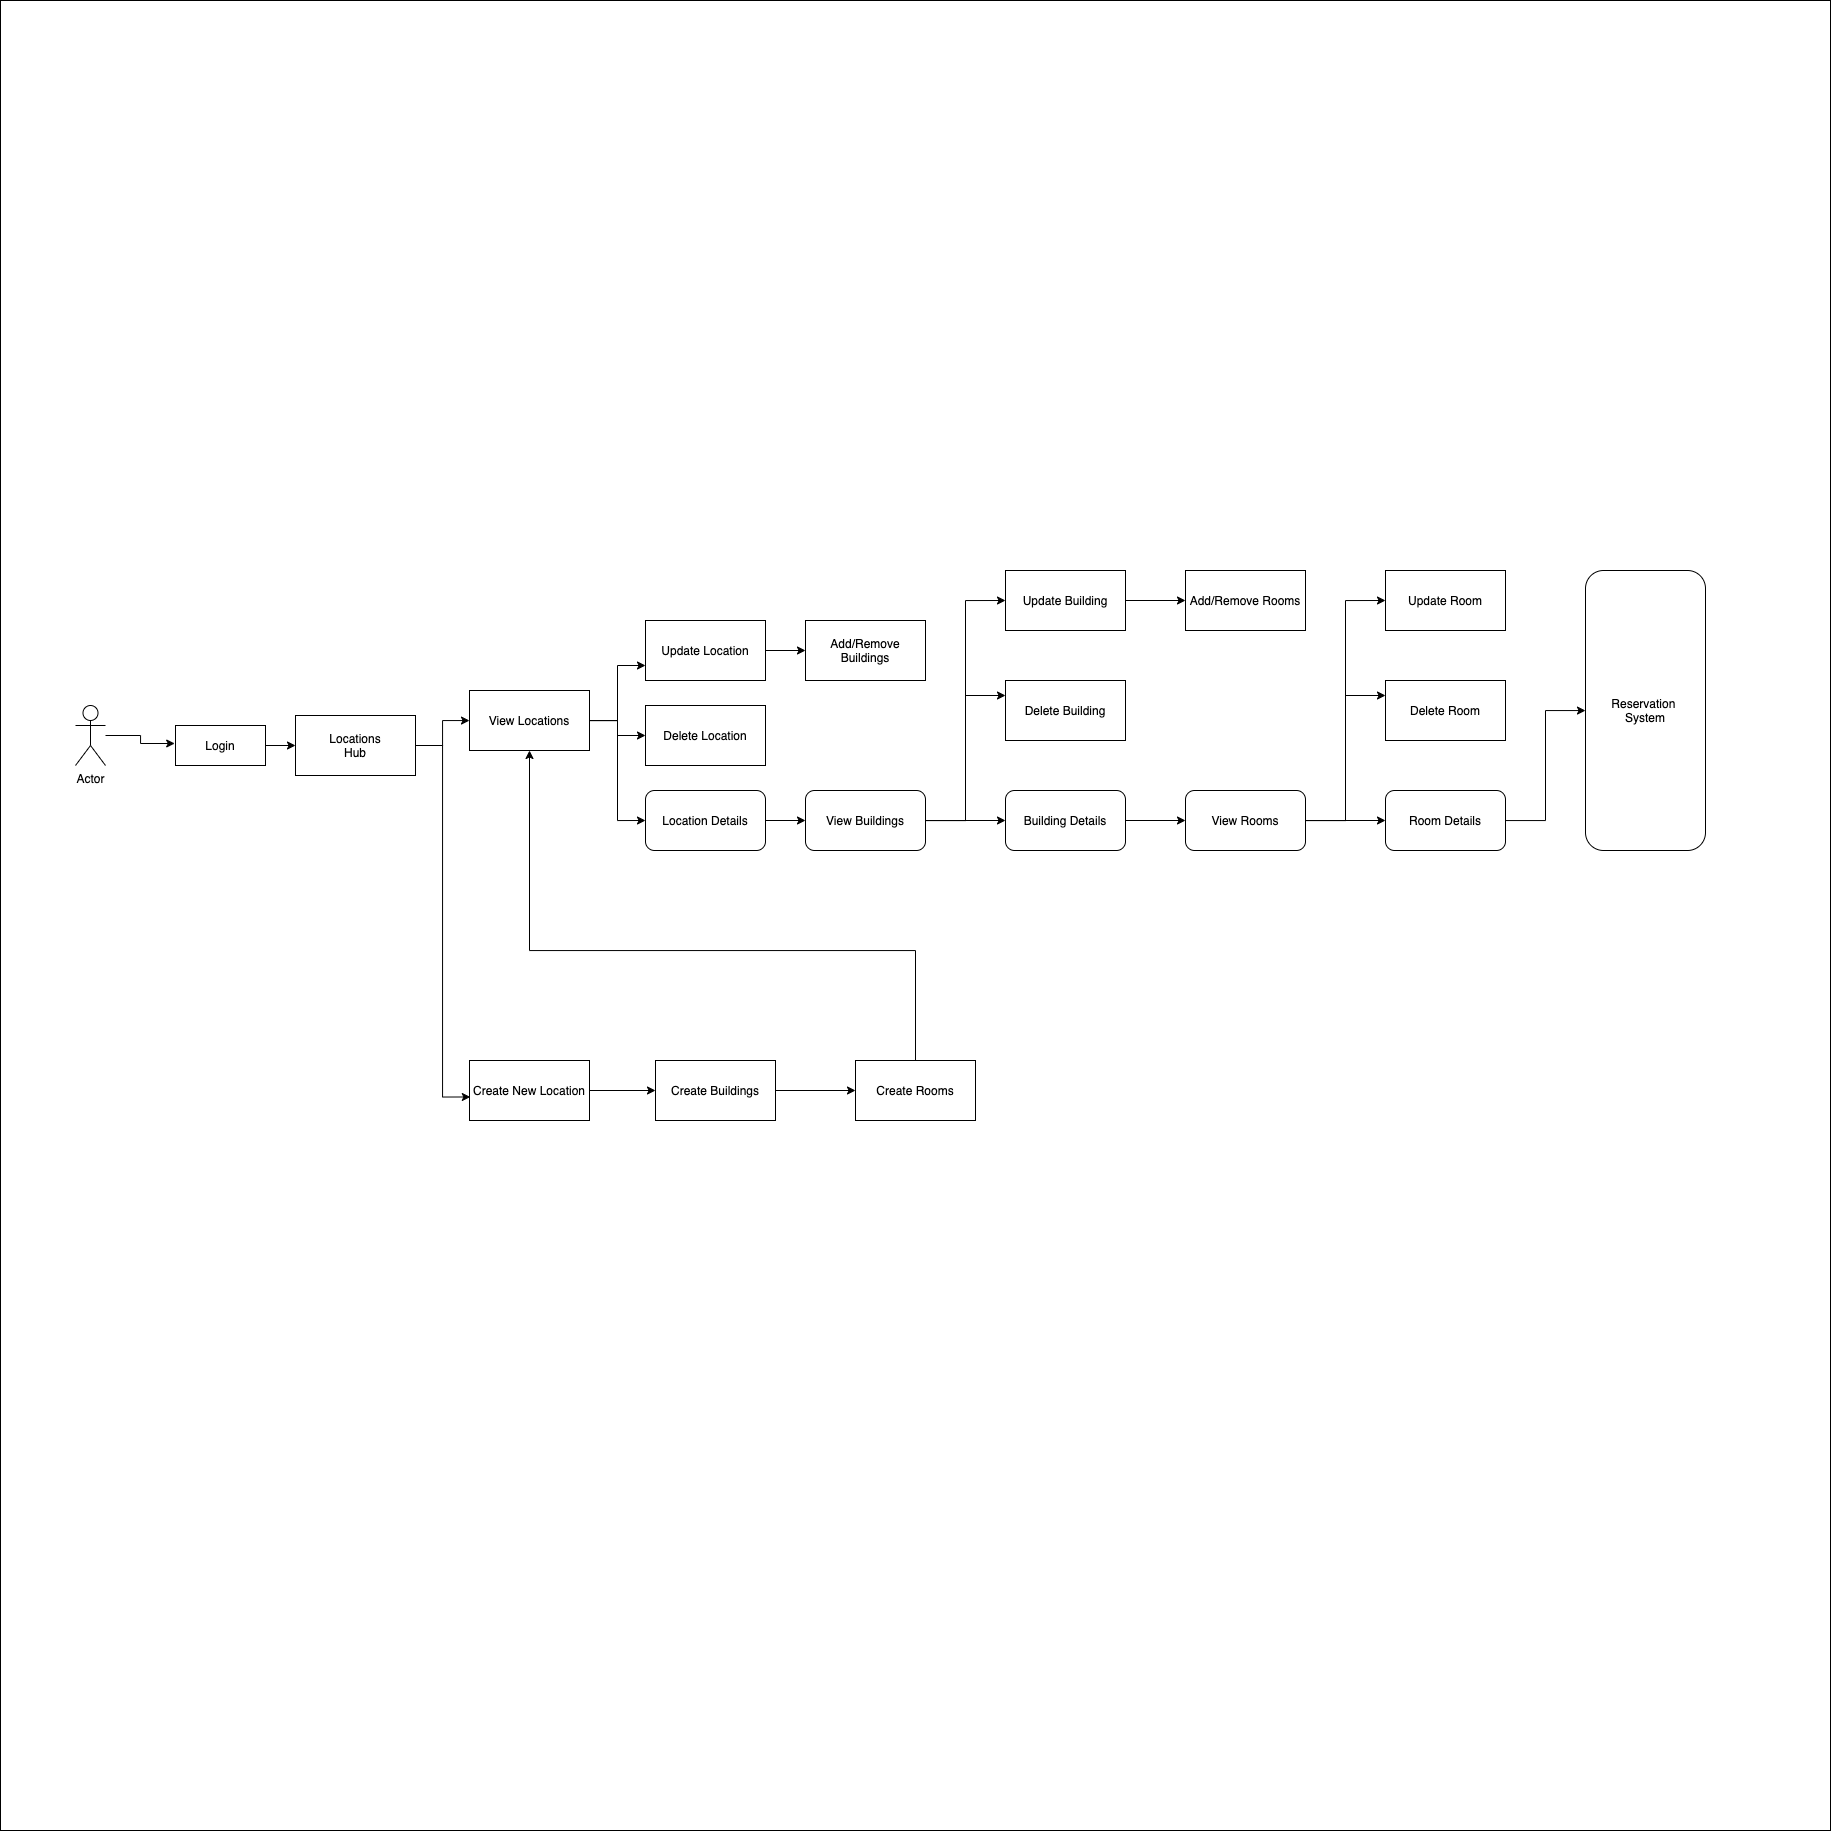

The diagram above was exported from draw.io. Its source (the exported page's mxGraphModel, read from the mxfile embedded in the PNG):
<mxGraphModel dx="1940" dy="1809" grid="1" gridSize="10" guides="1" tooltips="1" connect="1" arrows="1" fold="1" page="1" pageScale="1" pageWidth="827" pageHeight="1169" math="0" shadow="0">
  <root>
    <mxCell id="WIyWlLk6GJQsqaUBKTNV-0" />
    <mxCell id="WIyWlLk6GJQsqaUBKTNV-1" parent="WIyWlLk6GJQsqaUBKTNV-0" />
    <mxCell id="vmIrn5bWVvtxDMLfin6L-1" value="" style="whiteSpace=wrap;html=1;aspect=fixed;" parent="WIyWlLk6GJQsqaUBKTNV-1" vertex="1">
      <mxGeometry x="-55" y="-330" width="1830" height="1830" as="geometry" />
    </mxCell>
    <mxCell id="vmIrn5bWVvtxDMLfin6L-24" style="edgeStyle=orthogonalEdgeStyle;rounded=0;orthogonalLoop=1;jettySize=auto;html=1;entryX=-0.009;entryY=0.45;entryDx=0;entryDy=0;entryPerimeter=0;" parent="WIyWlLk6GJQsqaUBKTNV-1" source="vmIrn5bWVvtxDMLfin6L-2" target="vmIrn5bWVvtxDMLfin6L-6" edge="1">
      <mxGeometry relative="1" as="geometry" />
    </mxCell>
    <mxCell id="vmIrn5bWVvtxDMLfin6L-2" value="Actor" style="shape=umlActor;verticalLabelPosition=bottom;verticalAlign=top;html=1;outlineConnect=0;fillColor=#ffffff;" parent="WIyWlLk6GJQsqaUBKTNV-1" vertex="1">
      <mxGeometry x="20" y="375" width="30" height="60" as="geometry" />
    </mxCell>
    <mxCell id="vmIrn5bWVvtxDMLfin6L-15" style="edgeStyle=orthogonalEdgeStyle;rounded=0;orthogonalLoop=1;jettySize=auto;html=1;entryX=0;entryY=0.5;entryDx=0;entryDy=0;" parent="WIyWlLk6GJQsqaUBKTNV-1" source="vmIrn5bWVvtxDMLfin6L-6" target="vmIrn5bWVvtxDMLfin6L-11" edge="1">
      <mxGeometry relative="1" as="geometry" />
    </mxCell>
    <mxCell id="vmIrn5bWVvtxDMLfin6L-6" value="Login" style="rounded=0;whiteSpace=wrap;html=1;fillColor=#ffffff;" parent="WIyWlLk6GJQsqaUBKTNV-1" vertex="1">
      <mxGeometry x="120" y="395" width="90" height="40" as="geometry" />
    </mxCell>
    <mxCell id="vmIrn5bWVvtxDMLfin6L-19" style="edgeStyle=orthogonalEdgeStyle;rounded=0;orthogonalLoop=1;jettySize=auto;html=1;" parent="WIyWlLk6GJQsqaUBKTNV-1" source="vmIrn5bWVvtxDMLfin6L-11" target="vmIrn5bWVvtxDMLfin6L-16" edge="1">
      <mxGeometry relative="1" as="geometry" />
    </mxCell>
    <mxCell id="vmIrn5bWVvtxDMLfin6L-20" style="edgeStyle=orthogonalEdgeStyle;rounded=0;orthogonalLoop=1;jettySize=auto;html=1;entryX=0.007;entryY=0.608;entryDx=0;entryDy=0;entryPerimeter=0;" parent="WIyWlLk6GJQsqaUBKTNV-1" source="vmIrn5bWVvtxDMLfin6L-11" target="vmIrn5bWVvtxDMLfin6L-18" edge="1">
      <mxGeometry relative="1" as="geometry" />
    </mxCell>
    <mxCell id="vmIrn5bWVvtxDMLfin6L-11" value="Locations&lt;br&gt;Hub" style="rounded=0;whiteSpace=wrap;html=1;" parent="WIyWlLk6GJQsqaUBKTNV-1" vertex="1">
      <mxGeometry x="240" y="385" width="120" height="60" as="geometry" />
    </mxCell>
    <mxCell id="vmIrn5bWVvtxDMLfin6L-22" style="edgeStyle=orthogonalEdgeStyle;rounded=0;orthogonalLoop=1;jettySize=auto;html=1;entryX=0;entryY=0.75;entryDx=0;entryDy=0;" parent="WIyWlLk6GJQsqaUBKTNV-1" source="vmIrn5bWVvtxDMLfin6L-16" target="vmIrn5bWVvtxDMLfin6L-17" edge="1">
      <mxGeometry relative="1" as="geometry" />
    </mxCell>
    <mxCell id="vmIrn5bWVvtxDMLfin6L-23" style="edgeStyle=orthogonalEdgeStyle;rounded=0;orthogonalLoop=1;jettySize=auto;html=1;" parent="WIyWlLk6GJQsqaUBKTNV-1" source="vmIrn5bWVvtxDMLfin6L-16" target="vmIrn5bWVvtxDMLfin6L-21" edge="1">
      <mxGeometry relative="1" as="geometry" />
    </mxCell>
    <mxCell id="vmIrn5bWVvtxDMLfin6L-27" style="edgeStyle=orthogonalEdgeStyle;rounded=0;orthogonalLoop=1;jettySize=auto;html=1;entryX=0;entryY=0.5;entryDx=0;entryDy=0;" parent="WIyWlLk6GJQsqaUBKTNV-1" source="vmIrn5bWVvtxDMLfin6L-16" target="vmIrn5bWVvtxDMLfin6L-25" edge="1">
      <mxGeometry relative="1" as="geometry" />
    </mxCell>
    <mxCell id="vmIrn5bWVvtxDMLfin6L-16" value="View Locations" style="rounded=0;whiteSpace=wrap;html=1;fillColor=#ffffff;" parent="WIyWlLk6GJQsqaUBKTNV-1" vertex="1">
      <mxGeometry x="414" y="360" width="120" height="60" as="geometry" />
    </mxCell>
    <mxCell id="TJHUJI4QsKDGHE9-pMSz-1" style="edgeStyle=orthogonalEdgeStyle;rounded=0;orthogonalLoop=1;jettySize=auto;html=1;" edge="1" parent="WIyWlLk6GJQsqaUBKTNV-1" source="vmIrn5bWVvtxDMLfin6L-17" target="TJHUJI4QsKDGHE9-pMSz-0">
      <mxGeometry relative="1" as="geometry" />
    </mxCell>
    <mxCell id="vmIrn5bWVvtxDMLfin6L-17" value="Update Location" style="rounded=0;whiteSpace=wrap;html=1;fillColor=#ffffff;" parent="WIyWlLk6GJQsqaUBKTNV-1" vertex="1">
      <mxGeometry x="590" y="290" width="120" height="60" as="geometry" />
    </mxCell>
    <mxCell id="vmIrn5bWVvtxDMLfin6L-48" style="edgeStyle=orthogonalEdgeStyle;rounded=0;orthogonalLoop=1;jettySize=auto;html=1;entryX=0;entryY=0.5;entryDx=0;entryDy=0;" parent="WIyWlLk6GJQsqaUBKTNV-1" source="vmIrn5bWVvtxDMLfin6L-18" target="vmIrn5bWVvtxDMLfin6L-46" edge="1">
      <mxGeometry relative="1" as="geometry" />
    </mxCell>
    <mxCell id="vmIrn5bWVvtxDMLfin6L-18" value="Create New Location" style="rounded=0;whiteSpace=wrap;html=1;fillColor=#ffffff;" parent="WIyWlLk6GJQsqaUBKTNV-1" vertex="1">
      <mxGeometry x="414" y="730" width="120" height="60" as="geometry" />
    </mxCell>
    <mxCell id="vmIrn5bWVvtxDMLfin6L-21" value="Delete Location" style="rounded=0;whiteSpace=wrap;html=1;fillColor=#ffffff;" parent="WIyWlLk6GJQsqaUBKTNV-1" vertex="1">
      <mxGeometry x="590" y="375" width="120" height="60" as="geometry" />
    </mxCell>
    <mxCell id="vmIrn5bWVvtxDMLfin6L-28" style="edgeStyle=orthogonalEdgeStyle;rounded=0;orthogonalLoop=1;jettySize=auto;html=1;" parent="WIyWlLk6GJQsqaUBKTNV-1" source="vmIrn5bWVvtxDMLfin6L-25" target="vmIrn5bWVvtxDMLfin6L-26" edge="1">
      <mxGeometry relative="1" as="geometry" />
    </mxCell>
    <mxCell id="vmIrn5bWVvtxDMLfin6L-25" value="Location Details" style="rounded=1;whiteSpace=wrap;html=1;fillColor=#ffffff;" parent="WIyWlLk6GJQsqaUBKTNV-1" vertex="1">
      <mxGeometry x="590" y="460" width="120" height="60" as="geometry" />
    </mxCell>
    <mxCell id="vmIrn5bWVvtxDMLfin6L-32" style="edgeStyle=orthogonalEdgeStyle;rounded=0;orthogonalLoop=1;jettySize=auto;html=1;" parent="WIyWlLk6GJQsqaUBKTNV-1" source="vmIrn5bWVvtxDMLfin6L-26" target="vmIrn5bWVvtxDMLfin6L-31" edge="1">
      <mxGeometry relative="1" as="geometry" />
    </mxCell>
    <mxCell id="vmIrn5bWVvtxDMLfin6L-34" style="edgeStyle=orthogonalEdgeStyle;rounded=0;orthogonalLoop=1;jettySize=auto;html=1;entryX=0;entryY=0.5;entryDx=0;entryDy=0;" parent="WIyWlLk6GJQsqaUBKTNV-1" source="vmIrn5bWVvtxDMLfin6L-26" target="vmIrn5bWVvtxDMLfin6L-29" edge="1">
      <mxGeometry relative="1" as="geometry" />
    </mxCell>
    <mxCell id="vmIrn5bWVvtxDMLfin6L-35" style="edgeStyle=orthogonalEdgeStyle;rounded=0;orthogonalLoop=1;jettySize=auto;html=1;entryX=0;entryY=0.25;entryDx=0;entryDy=0;" parent="WIyWlLk6GJQsqaUBKTNV-1" source="vmIrn5bWVvtxDMLfin6L-26" target="vmIrn5bWVvtxDMLfin6L-30" edge="1">
      <mxGeometry relative="1" as="geometry">
        <Array as="points">
          <mxPoint x="910" y="490" />
          <mxPoint x="910" y="365" />
        </Array>
      </mxGeometry>
    </mxCell>
    <mxCell id="vmIrn5bWVvtxDMLfin6L-26" value="View Buildings" style="rounded=1;whiteSpace=wrap;html=1;fillColor=#ffffff;" parent="WIyWlLk6GJQsqaUBKTNV-1" vertex="1">
      <mxGeometry x="750" y="460" width="120" height="60" as="geometry" />
    </mxCell>
    <mxCell id="TJHUJI4QsKDGHE9-pMSz-3" style="edgeStyle=orthogonalEdgeStyle;rounded=0;orthogonalLoop=1;jettySize=auto;html=1;" edge="1" parent="WIyWlLk6GJQsqaUBKTNV-1" source="vmIrn5bWVvtxDMLfin6L-29" target="TJHUJI4QsKDGHE9-pMSz-2">
      <mxGeometry relative="1" as="geometry" />
    </mxCell>
    <mxCell id="vmIrn5bWVvtxDMLfin6L-29" value="Update Building" style="rounded=0;whiteSpace=wrap;html=1;fillColor=#ffffff;" parent="WIyWlLk6GJQsqaUBKTNV-1" vertex="1">
      <mxGeometry x="950" y="240" width="120" height="60" as="geometry" />
    </mxCell>
    <mxCell id="vmIrn5bWVvtxDMLfin6L-30" value="Delete Building" style="rounded=0;whiteSpace=wrap;html=1;fillColor=#ffffff;" parent="WIyWlLk6GJQsqaUBKTNV-1" vertex="1">
      <mxGeometry x="950" y="350" width="120" height="60" as="geometry" />
    </mxCell>
    <mxCell id="vmIrn5bWVvtxDMLfin6L-43" style="edgeStyle=orthogonalEdgeStyle;rounded=0;orthogonalLoop=1;jettySize=auto;html=1;entryX=0;entryY=0.5;entryDx=0;entryDy=0;" parent="WIyWlLk6GJQsqaUBKTNV-1" source="vmIrn5bWVvtxDMLfin6L-31" target="vmIrn5bWVvtxDMLfin6L-39" edge="1">
      <mxGeometry relative="1" as="geometry" />
    </mxCell>
    <mxCell id="vmIrn5bWVvtxDMLfin6L-31" value="Building Details" style="rounded=1;whiteSpace=wrap;html=1;fillColor=#ffffff;" parent="WIyWlLk6GJQsqaUBKTNV-1" vertex="1">
      <mxGeometry x="950" y="460" width="120" height="60" as="geometry" />
    </mxCell>
    <mxCell id="vmIrn5bWVvtxDMLfin6L-36" style="edgeStyle=orthogonalEdgeStyle;rounded=0;orthogonalLoop=1;jettySize=auto;html=1;" parent="WIyWlLk6GJQsqaUBKTNV-1" source="vmIrn5bWVvtxDMLfin6L-39" target="vmIrn5bWVvtxDMLfin6L-42" edge="1">
      <mxGeometry relative="1" as="geometry" />
    </mxCell>
    <mxCell id="vmIrn5bWVvtxDMLfin6L-37" style="edgeStyle=orthogonalEdgeStyle;rounded=0;orthogonalLoop=1;jettySize=auto;html=1;entryX=0;entryY=0.5;entryDx=0;entryDy=0;" parent="WIyWlLk6GJQsqaUBKTNV-1" source="vmIrn5bWVvtxDMLfin6L-39" target="vmIrn5bWVvtxDMLfin6L-40" edge="1">
      <mxGeometry relative="1" as="geometry" />
    </mxCell>
    <mxCell id="vmIrn5bWVvtxDMLfin6L-38" style="edgeStyle=orthogonalEdgeStyle;rounded=0;orthogonalLoop=1;jettySize=auto;html=1;entryX=0;entryY=0.25;entryDx=0;entryDy=0;" parent="WIyWlLk6GJQsqaUBKTNV-1" source="vmIrn5bWVvtxDMLfin6L-39" target="vmIrn5bWVvtxDMLfin6L-41" edge="1">
      <mxGeometry relative="1" as="geometry">
        <Array as="points">
          <mxPoint x="1290" y="490" />
          <mxPoint x="1290" y="365" />
        </Array>
      </mxGeometry>
    </mxCell>
    <mxCell id="vmIrn5bWVvtxDMLfin6L-39" value="View Rooms" style="rounded=1;whiteSpace=wrap;html=1;fillColor=#ffffff;" parent="WIyWlLk6GJQsqaUBKTNV-1" vertex="1">
      <mxGeometry x="1130" y="460" width="120" height="60" as="geometry" />
    </mxCell>
    <mxCell id="vmIrn5bWVvtxDMLfin6L-40" value="Update Room" style="rounded=0;whiteSpace=wrap;html=1;fillColor=#ffffff;" parent="WIyWlLk6GJQsqaUBKTNV-1" vertex="1">
      <mxGeometry x="1330" y="240" width="120" height="60" as="geometry" />
    </mxCell>
    <mxCell id="vmIrn5bWVvtxDMLfin6L-41" value="Delete Room" style="rounded=0;whiteSpace=wrap;html=1;fillColor=#ffffff;" parent="WIyWlLk6GJQsqaUBKTNV-1" vertex="1">
      <mxGeometry x="1330" y="350" width="120" height="60" as="geometry" />
    </mxCell>
    <mxCell id="vmIrn5bWVvtxDMLfin6L-45" style="edgeStyle=orthogonalEdgeStyle;rounded=0;orthogonalLoop=1;jettySize=auto;html=1;" parent="WIyWlLk6GJQsqaUBKTNV-1" source="vmIrn5bWVvtxDMLfin6L-42" target="vmIrn5bWVvtxDMLfin6L-44" edge="1">
      <mxGeometry relative="1" as="geometry" />
    </mxCell>
    <mxCell id="vmIrn5bWVvtxDMLfin6L-42" value="Room Details" style="rounded=1;whiteSpace=wrap;html=1;fillColor=#ffffff;" parent="WIyWlLk6GJQsqaUBKTNV-1" vertex="1">
      <mxGeometry x="1330" y="460" width="120" height="60" as="geometry" />
    </mxCell>
    <mxCell id="vmIrn5bWVvtxDMLfin6L-44" value="Reservation&amp;nbsp;&lt;br&gt;System" style="rounded=1;whiteSpace=wrap;html=1;fillColor=#ffffff;" parent="WIyWlLk6GJQsqaUBKTNV-1" vertex="1">
      <mxGeometry x="1530" y="240" width="120" height="280" as="geometry" />
    </mxCell>
    <mxCell id="vmIrn5bWVvtxDMLfin6L-49" style="edgeStyle=orthogonalEdgeStyle;rounded=0;orthogonalLoop=1;jettySize=auto;html=1;entryX=0;entryY=0.5;entryDx=0;entryDy=0;" parent="WIyWlLk6GJQsqaUBKTNV-1" source="vmIrn5bWVvtxDMLfin6L-46" target="vmIrn5bWVvtxDMLfin6L-47" edge="1">
      <mxGeometry relative="1" as="geometry" />
    </mxCell>
    <mxCell id="vmIrn5bWVvtxDMLfin6L-46" value="Create Buildings" style="rounded=0;whiteSpace=wrap;html=1;fillColor=#ffffff;" parent="WIyWlLk6GJQsqaUBKTNV-1" vertex="1">
      <mxGeometry x="600" y="730" width="120" height="60" as="geometry" />
    </mxCell>
    <mxCell id="vmIrn5bWVvtxDMLfin6L-50" style="edgeStyle=orthogonalEdgeStyle;rounded=0;orthogonalLoop=1;jettySize=auto;html=1;" parent="WIyWlLk6GJQsqaUBKTNV-1" source="vmIrn5bWVvtxDMLfin6L-47" target="vmIrn5bWVvtxDMLfin6L-16" edge="1">
      <mxGeometry relative="1" as="geometry">
        <Array as="points">
          <mxPoint x="860" y="620" />
          <mxPoint x="474" y="620" />
        </Array>
      </mxGeometry>
    </mxCell>
    <mxCell id="vmIrn5bWVvtxDMLfin6L-47" value="Create Rooms" style="rounded=0;whiteSpace=wrap;html=1;fillColor=#ffffff;" parent="WIyWlLk6GJQsqaUBKTNV-1" vertex="1">
      <mxGeometry x="800" y="730" width="120" height="60" as="geometry" />
    </mxCell>
    <mxCell id="TJHUJI4QsKDGHE9-pMSz-0" value="Add/Remove Buildings" style="rounded=0;whiteSpace=wrap;html=1;" vertex="1" parent="WIyWlLk6GJQsqaUBKTNV-1">
      <mxGeometry x="750" y="290" width="120" height="60" as="geometry" />
    </mxCell>
    <mxCell id="TJHUJI4QsKDGHE9-pMSz-2" value="Add/Remove Rooms" style="rounded=0;whiteSpace=wrap;html=1;" vertex="1" parent="WIyWlLk6GJQsqaUBKTNV-1">
      <mxGeometry x="1130" y="240" width="120" height="60" as="geometry" />
    </mxCell>
  </root>
</mxGraphModel>